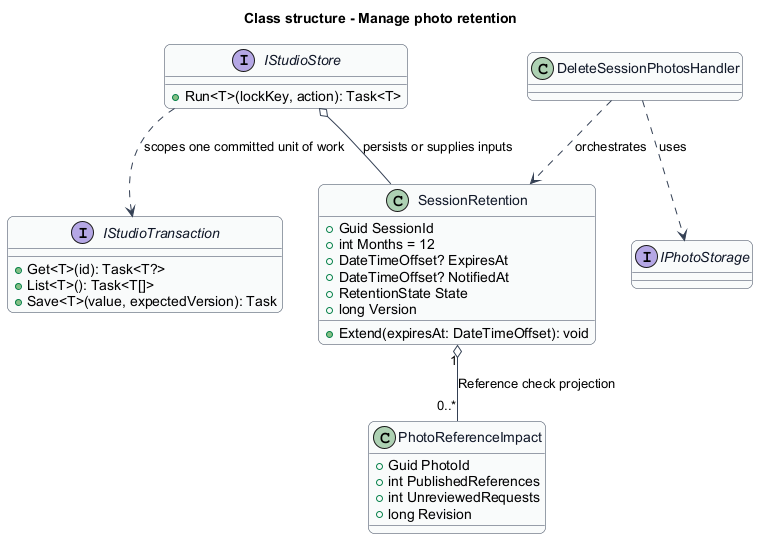

The diagram above was rendered by PlantUML. Its source (embedded in the PNG):
@startuml
skinparam backgroundColor #FFFFFF
skinparam shadowing false
skinparam roundcorner 12
skinparam defaultFontName Arial
skinparam ArrowColor #344054
skinparam rectangle {
  BorderColor #344054
  FontColor #101828
}
skinparam package {
  BorderColor #667085
  FontColor #101828
  BackgroundColor #F9FAFB
}
title Class structure - Manage photo retention
skinparam class {
 BorderColor #344054
 FontColor #101828
 BackgroundColor #F9FAFB
}
class SessionRetention {
 +Guid SessionId
 +int Months = 12
 +DateTimeOffset? ExpiresAt
 +DateTimeOffset? NotifiedAt
 +RetentionState State
 +long Version
 +Extend(expiresAt: DateTimeOffset): void
}
class PhotoReferenceImpact {
 +Guid PhotoId
 +int PublishedReferences
 +int UnreviewedRequests
 +long Revision
}
SessionRetention "1" o-- "0..*" PhotoReferenceImpact : Reference check projection
interface IStudioStore {
 +Run<T>(lockKey, action): Task<T>
}
interface IStudioTransaction {
 +Get<T>(id): Task<T?>
 +List<T>(): Task<T[]>
 +Save<T>(value, expectedVersion): Task
}
IStudioStore ..> IStudioTransaction : scopes one committed unit of work
IStudioStore o-- SessionRetention : persists or supplies inputs
interface IPhotoStorage
class DeleteSessionPhotosHandler
DeleteSessionPhotosHandler ..> IPhotoStorage : uses
DeleteSessionPhotosHandler ..> SessionRetention : orchestrates
@enduml